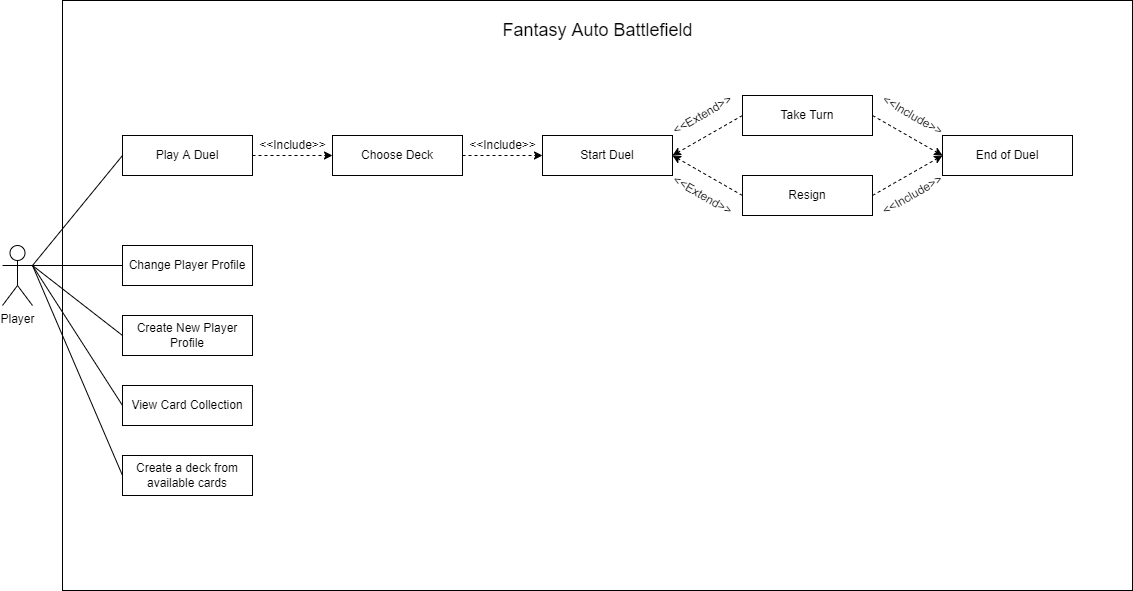

The diagram above was exported from draw.io. Its source (the exported page's mxGraphModel, read from the mxfile embedded in the PNG):
<mxGraphModel dx="1422" dy="832" grid="1" gridSize="10" guides="1" tooltips="1" connect="1" arrows="1" fold="1" page="1" pageScale="1" pageWidth="850" pageHeight="1100" math="0" shadow="0">
  <root>
    <mxCell id="0" />
    <mxCell id="1" parent="0" />
    <mxCell id="0n-VOFmMJcd6eLBOurM6-30" value="" style="rounded=0;whiteSpace=wrap;html=1;" parent="1" vertex="1">
      <mxGeometry x="100" y="40" width="1070" height="590" as="geometry" />
    </mxCell>
    <mxCell id="0n-VOFmMJcd6eLBOurM6-11" style="rounded=0;orthogonalLoop=1;jettySize=auto;html=1;exitX=1;exitY=0.3333333333333333;exitDx=0;exitDy=0;exitPerimeter=0;entryX=0;entryY=0.5;entryDx=0;entryDy=0;endArrow=none;endFill=0;" parent="1" source="0n-VOFmMJcd6eLBOurM6-1" target="0n-VOFmMJcd6eLBOurM6-3" edge="1">
      <mxGeometry relative="1" as="geometry" />
    </mxCell>
    <mxCell id="0n-VOFmMJcd6eLBOurM6-12" style="edgeStyle=none;rounded=0;orthogonalLoop=1;jettySize=auto;html=1;exitX=1;exitY=0.3333333333333333;exitDx=0;exitDy=0;exitPerimeter=0;entryX=0;entryY=0.5;entryDx=0;entryDy=0;endArrow=none;endFill=0;" parent="1" source="0n-VOFmMJcd6eLBOurM6-1" target="0n-VOFmMJcd6eLBOurM6-4" edge="1">
      <mxGeometry relative="1" as="geometry" />
    </mxCell>
    <mxCell id="0n-VOFmMJcd6eLBOurM6-13" style="edgeStyle=none;rounded=0;orthogonalLoop=1;jettySize=auto;html=1;exitX=1;exitY=0.3333333333333333;exitDx=0;exitDy=0;exitPerimeter=0;entryX=0;entryY=0.5;entryDx=0;entryDy=0;endArrow=none;endFill=0;" parent="1" source="0n-VOFmMJcd6eLBOurM6-1" target="0n-VOFmMJcd6eLBOurM6-5" edge="1">
      <mxGeometry relative="1" as="geometry" />
    </mxCell>
    <mxCell id="0n-VOFmMJcd6eLBOurM6-28" style="edgeStyle=none;rounded=0;orthogonalLoop=1;jettySize=auto;html=1;exitX=1;exitY=0.3333333333333333;exitDx=0;exitDy=0;exitPerimeter=0;entryX=0;entryY=0.5;entryDx=0;entryDy=0;endArrow=none;endFill=0;" parent="1" source="0n-VOFmMJcd6eLBOurM6-1" target="0n-VOFmMJcd6eLBOurM6-27" edge="1">
      <mxGeometry relative="1" as="geometry" />
    </mxCell>
    <mxCell id="0n-VOFmMJcd6eLBOurM6-33" style="edgeStyle=none;rounded=0;orthogonalLoop=1;jettySize=auto;html=1;exitX=1;exitY=0.3333333333333333;exitDx=0;exitDy=0;exitPerimeter=0;entryX=0;entryY=0.5;entryDx=0;entryDy=0;endArrow=none;endFill=0;" parent="1" source="0n-VOFmMJcd6eLBOurM6-1" target="0n-VOFmMJcd6eLBOurM6-32" edge="1">
      <mxGeometry relative="1" as="geometry" />
    </mxCell>
    <mxCell id="0n-VOFmMJcd6eLBOurM6-1" value="Player" style="shape=umlActor;verticalLabelPosition=bottom;verticalAlign=top;html=1;outlineConnect=0;" parent="1" vertex="1">
      <mxGeometry x="40" y="285" width="30" height="60" as="geometry" />
    </mxCell>
    <mxCell id="0n-VOFmMJcd6eLBOurM6-14" style="edgeStyle=none;rounded=0;orthogonalLoop=1;jettySize=auto;html=1;exitX=1;exitY=0.5;exitDx=0;exitDy=0;entryX=0;entryY=0.5;entryDx=0;entryDy=0;endArrow=classic;endFill=1;dashed=1;" parent="1" source="0n-VOFmMJcd6eLBOurM6-3" target="0n-VOFmMJcd6eLBOurM6-6" edge="1">
      <mxGeometry relative="1" as="geometry" />
    </mxCell>
    <mxCell id="0n-VOFmMJcd6eLBOurM6-3" value="Play A Duel" style="rounded=0;whiteSpace=wrap;html=1;" parent="1" vertex="1">
      <mxGeometry x="160" y="175" width="130" height="40" as="geometry" />
    </mxCell>
    <mxCell id="0n-VOFmMJcd6eLBOurM6-4" value="View Card Collection" style="rounded=0;whiteSpace=wrap;html=1;" parent="1" vertex="1">
      <mxGeometry x="160" y="425" width="130" height="40" as="geometry" />
    </mxCell>
    <mxCell id="0n-VOFmMJcd6eLBOurM6-5" value="Create a deck from available cards" style="rounded=0;whiteSpace=wrap;html=1;" parent="1" vertex="1">
      <mxGeometry x="160" y="495" width="130" height="40" as="geometry" />
    </mxCell>
    <mxCell id="0n-VOFmMJcd6eLBOurM6-15" style="edgeStyle=none;rounded=0;orthogonalLoop=1;jettySize=auto;html=1;exitX=1;exitY=0.5;exitDx=0;exitDy=0;entryX=0;entryY=0.5;entryDx=0;entryDy=0;dashed=1;endArrow=classic;endFill=1;" parent="1" source="0n-VOFmMJcd6eLBOurM6-6" target="0n-VOFmMJcd6eLBOurM6-7" edge="1">
      <mxGeometry relative="1" as="geometry" />
    </mxCell>
    <mxCell id="0n-VOFmMJcd6eLBOurM6-6" value="Choose Deck" style="rounded=0;whiteSpace=wrap;html=1;" parent="1" vertex="1">
      <mxGeometry x="370" y="175" width="130" height="40" as="geometry" />
    </mxCell>
    <mxCell id="0n-VOFmMJcd6eLBOurM6-7" value="Start Duel" style="rounded=0;whiteSpace=wrap;html=1;" parent="1" vertex="1">
      <mxGeometry x="580" y="175" width="130" height="40" as="geometry" />
    </mxCell>
    <mxCell id="0n-VOFmMJcd6eLBOurM6-16" style="edgeStyle=none;rounded=0;orthogonalLoop=1;jettySize=auto;html=1;exitX=0;exitY=0.5;exitDx=0;exitDy=0;entryX=1;entryY=0.5;entryDx=0;entryDy=0;dashed=1;endArrow=classic;endFill=1;" parent="1" source="0n-VOFmMJcd6eLBOurM6-8" target="0n-VOFmMJcd6eLBOurM6-7" edge="1">
      <mxGeometry relative="1" as="geometry" />
    </mxCell>
    <mxCell id="0n-VOFmMJcd6eLBOurM6-18" style="edgeStyle=none;rounded=0;orthogonalLoop=1;jettySize=auto;html=1;exitX=1;exitY=0.5;exitDx=0;exitDy=0;entryX=0;entryY=0.5;entryDx=0;entryDy=0;dashed=1;endArrow=classic;endFill=1;" parent="1" source="0n-VOFmMJcd6eLBOurM6-8" target="0n-VOFmMJcd6eLBOurM6-9" edge="1">
      <mxGeometry relative="1" as="geometry" />
    </mxCell>
    <mxCell id="0n-VOFmMJcd6eLBOurM6-8" value="Take Turn" style="rounded=0;whiteSpace=wrap;html=1;" parent="1" vertex="1">
      <mxGeometry x="780" y="135" width="130" height="40" as="geometry" />
    </mxCell>
    <mxCell id="0n-VOFmMJcd6eLBOurM6-9" value="End of Duel" style="rounded=0;whiteSpace=wrap;html=1;" parent="1" vertex="1">
      <mxGeometry x="980" y="175" width="130" height="40" as="geometry" />
    </mxCell>
    <mxCell id="0n-VOFmMJcd6eLBOurM6-17" style="edgeStyle=none;rounded=0;orthogonalLoop=1;jettySize=auto;html=1;exitX=0;exitY=0.5;exitDx=0;exitDy=0;dashed=1;endArrow=classic;endFill=1;" parent="1" source="0n-VOFmMJcd6eLBOurM6-10" edge="1">
      <mxGeometry relative="1" as="geometry">
        <mxPoint x="710" y="195" as="targetPoint" />
      </mxGeometry>
    </mxCell>
    <mxCell id="0n-VOFmMJcd6eLBOurM6-19" style="edgeStyle=none;rounded=0;orthogonalLoop=1;jettySize=auto;html=1;exitX=1;exitY=0.5;exitDx=0;exitDy=0;dashed=1;endArrow=classic;endFill=1;entryX=0;entryY=0.5;entryDx=0;entryDy=0;" parent="1" source="0n-VOFmMJcd6eLBOurM6-10" target="0n-VOFmMJcd6eLBOurM6-9" edge="1">
      <mxGeometry relative="1" as="geometry">
        <mxPoint x="960" y="195" as="targetPoint" />
      </mxGeometry>
    </mxCell>
    <mxCell id="0n-VOFmMJcd6eLBOurM6-10" value="Resign" style="rounded=0;whiteSpace=wrap;html=1;" parent="1" vertex="1">
      <mxGeometry x="780" y="215" width="130" height="40" as="geometry" />
    </mxCell>
    <mxCell id="0n-VOFmMJcd6eLBOurM6-20" value="&amp;lt;&amp;lt;Include&amp;gt;&amp;gt;" style="text;html=1;align=center;verticalAlign=middle;resizable=0;points=[];autosize=1;strokeColor=none;fillColor=none;" parent="1" vertex="1">
      <mxGeometry x="290" y="175" width="80" height="20" as="geometry" />
    </mxCell>
    <mxCell id="0n-VOFmMJcd6eLBOurM6-21" value="&amp;lt;&amp;lt;Include&amp;gt;&amp;gt;" style="text;html=1;align=center;verticalAlign=middle;resizable=0;points=[];autosize=1;strokeColor=none;fillColor=none;" parent="1" vertex="1">
      <mxGeometry x="500" y="175" width="80" height="20" as="geometry" />
    </mxCell>
    <mxCell id="0n-VOFmMJcd6eLBOurM6-22" value="&amp;lt;&amp;lt;Include&amp;gt;&amp;gt;" style="text;html=1;align=center;verticalAlign=middle;resizable=0;points=[];autosize=1;strokeColor=none;fillColor=none;rotation=30;" parent="1" vertex="1">
      <mxGeometry x="910" y="145" width="80" height="20" as="geometry" />
    </mxCell>
    <mxCell id="0n-VOFmMJcd6eLBOurM6-23" value="&amp;lt;&amp;lt;Include&amp;gt;&amp;gt;" style="text;html=1;align=center;verticalAlign=middle;resizable=0;points=[];autosize=1;strokeColor=none;fillColor=none;rotation=-30;" parent="1" vertex="1">
      <mxGeometry x="910" y="225" width="80" height="20" as="geometry" />
    </mxCell>
    <mxCell id="0n-VOFmMJcd6eLBOurM6-24" value="&amp;lt;&amp;lt;Extend&amp;gt;&amp;gt;" style="text;html=1;align=center;verticalAlign=middle;resizable=0;points=[];autosize=1;strokeColor=none;fillColor=none;rotation=-30;" parent="1" vertex="1">
      <mxGeometry x="700" y="145" width="80" height="20" as="geometry" />
    </mxCell>
    <mxCell id="0n-VOFmMJcd6eLBOurM6-25" value="&amp;lt;&amp;lt;Extend&amp;gt;&amp;gt;" style="text;html=1;align=center;verticalAlign=middle;resizable=0;points=[];autosize=1;strokeColor=none;fillColor=none;rotation=30;" parent="1" vertex="1">
      <mxGeometry x="700" y="225" width="80" height="20" as="geometry" />
    </mxCell>
    <mxCell id="0n-VOFmMJcd6eLBOurM6-27" value="Create New Player Profile" style="rounded=0;whiteSpace=wrap;html=1;" parent="1" vertex="1">
      <mxGeometry x="160" y="355" width="130" height="40" as="geometry" />
    </mxCell>
    <mxCell id="0n-VOFmMJcd6eLBOurM6-31" value="&lt;span style=&quot;font-size: 18px&quot;&gt;Fantasy Auto Battlefield&lt;/span&gt;" style="text;html=1;align=center;verticalAlign=middle;resizable=0;points=[];autosize=1;strokeColor=none;fillColor=none;" parent="1" vertex="1">
      <mxGeometry x="535" y="60" width="200" height="20" as="geometry" />
    </mxCell>
    <mxCell id="0n-VOFmMJcd6eLBOurM6-32" value="Change Player Profile" style="rounded=0;whiteSpace=wrap;html=1;" parent="1" vertex="1">
      <mxGeometry x="160" y="285" width="130" height="40" as="geometry" />
    </mxCell>
  </root>
</mxGraphModel>